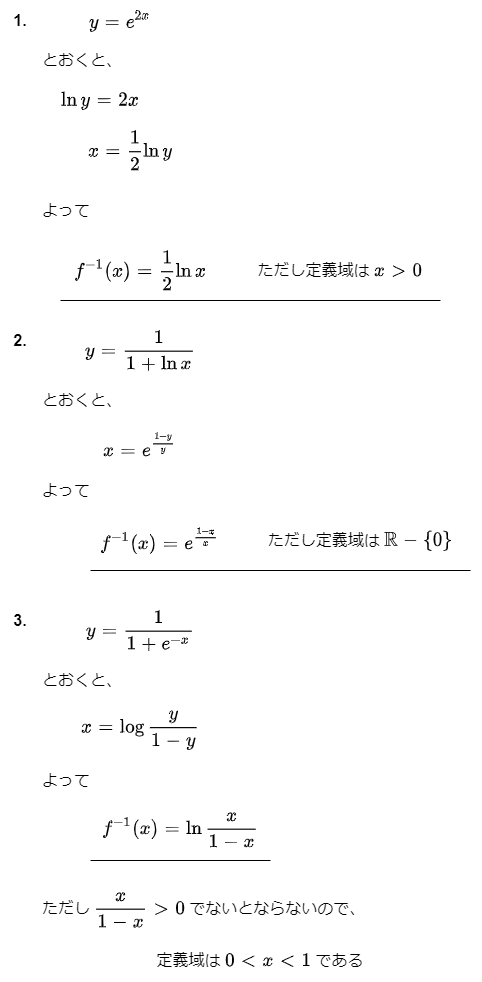

The diagram above was exported from draw.io. Its source (the exported page's mxGraphModel, read from the mxfile embedded in the PNG):
<mxGraphModel dx="1274" dy="1041" grid="1" gridSize="10" guides="1" tooltips="1" connect="1" arrows="1" fold="1" page="1" pageScale="1" pageWidth="827" pageHeight="1169" background="#FFFFFF" math="1" shadow="0">
  <root>
    <mxCell id="0" />
    <mxCell id="1" parent="0" />
    <mxCell id="2" value="1." style="text;html=1;strokeColor=none;fillColor=none;align=center;verticalAlign=middle;whiteSpace=wrap;rounded=0;fontStyle=1;fontSize=16;" vertex="1" parent="1">
      <mxGeometry x="40" y="40" width="40" height="40" as="geometry" />
    </mxCell>
    <mxCell id="3" value="`y=e^{2x}`" style="text;html=1;strokeColor=none;fillColor=none;align=center;verticalAlign=middle;whiteSpace=wrap;rounded=0;fontSize=16;" vertex="1" parent="1">
      <mxGeometry x="100" y="40" width="120" height="40" as="geometry" />
    </mxCell>
    <mxCell id="4" value="とおくと、" style="text;html=1;strokeColor=none;fillColor=none;align=left;verticalAlign=middle;whiteSpace=wrap;rounded=0;fontSize=16;" vertex="1" parent="1">
      <mxGeometry x="80" y="80" width="120" height="40" as="geometry" />
    </mxCell>
    <mxCell id="5" value="`\ln y=2x`" style="text;html=1;strokeColor=none;fillColor=none;align=center;verticalAlign=middle;whiteSpace=wrap;rounded=0;fontSize=16;" vertex="1" parent="1">
      <mxGeometry x="80" y="120" width="120" height="40" as="geometry" />
    </mxCell>
    <mxCell id="6" value="`x=\frac{1}{2}\ln y`" style="text;html=1;strokeColor=none;fillColor=none;align=center;verticalAlign=middle;whiteSpace=wrap;rounded=0;fontSize=16;" vertex="1" parent="1">
      <mxGeometry x="90" y="160" width="160" height="60" as="geometry" />
    </mxCell>
    <mxCell id="7" value="よって" style="text;html=1;strokeColor=none;fillColor=none;align=left;verticalAlign=middle;whiteSpace=wrap;rounded=0;fontSize=16;" vertex="1" parent="1">
      <mxGeometry x="80" y="230" width="120" height="40" as="geometry" />
    </mxCell>
    <mxCell id="8" value="`f^{-1}(x)=\frac{1}{2}\ln x`" style="text;html=1;strokeColor=none;fillColor=none;align=center;verticalAlign=middle;whiteSpace=wrap;rounded=0;fontSize=16;" vertex="1" parent="1">
      <mxGeometry x="80" y="280" width="200" height="60" as="geometry" />
    </mxCell>
    <mxCell id="9" value="ただし定義域は `x&amp;gt;0`" style="text;html=1;strokeColor=none;fillColor=none;align=center;verticalAlign=middle;whiteSpace=wrap;rounded=0;fontSize=16;" vertex="1" parent="1">
      <mxGeometry x="280" y="280" width="200" height="60" as="geometry" />
    </mxCell>
    <mxCell id="10" value="" style="endArrow=none;html=1;fontSize=16;" edge="1" parent="1">
      <mxGeometry width="50" height="50" relative="1" as="geometry">
        <mxPoint x="100" y="340" as="sourcePoint" />
        <mxPoint x="480" y="340" as="targetPoint" />
      </mxGeometry>
    </mxCell>
    <mxCell id="11" value="2." style="text;html=1;strokeColor=none;fillColor=none;align=center;verticalAlign=middle;whiteSpace=wrap;rounded=0;fontStyle=1;fontSize=16;" vertex="1" parent="1">
      <mxGeometry x="40" y="360" width="40" height="40" as="geometry" />
    </mxCell>
    <mxCell id="12" value="`y=\frac{1}{1+\ln x}`" style="text;html=1;strokeColor=none;fillColor=none;align=center;verticalAlign=middle;whiteSpace=wrap;rounded=0;fontSize=16;" vertex="1" parent="1">
      <mxGeometry x="80" y="360" width="200" height="60" as="geometry" />
    </mxCell>
    <mxCell id="13" value="とおくと、" style="text;html=1;strokeColor=none;fillColor=none;align=left;verticalAlign=middle;whiteSpace=wrap;rounded=0;fontSize=16;" vertex="1" parent="1">
      <mxGeometry x="80" y="420" width="120" height="40" as="geometry" />
    </mxCell>
    <mxCell id="14" value="`x=e^{\frac{1-y}{y}}`" style="text;html=1;strokeColor=none;fillColor=none;align=center;verticalAlign=middle;whiteSpace=wrap;rounded=0;fontSize=16;" vertex="1" parent="1">
      <mxGeometry x="120" y="460" width="120" height="50" as="geometry" />
    </mxCell>
    <mxCell id="16" value="よって" style="text;html=1;strokeColor=none;fillColor=none;align=left;verticalAlign=middle;whiteSpace=wrap;rounded=0;fontSize=16;" vertex="1" parent="1">
      <mxGeometry x="80" y="510" width="120" height="40" as="geometry" />
    </mxCell>
    <mxCell id="17" value="`f^{-1}(x)=e^{\frac{1-x}{x}}`" style="text;html=1;strokeColor=none;fillColor=none;align=center;verticalAlign=middle;whiteSpace=wrap;rounded=0;fontSize=16;" vertex="1" parent="1">
      <mxGeometry x="120" y="550" width="160" height="60" as="geometry" />
    </mxCell>
    <mxCell id="18" value="ただし定義域は `\mathbb R - {0}`" style="text;html=1;strokeColor=none;fillColor=none;align=center;verticalAlign=middle;whiteSpace=wrap;rounded=0;fontSize=16;" vertex="1" parent="1">
      <mxGeometry x="280" y="550" width="240" height="60" as="geometry" />
    </mxCell>
    <mxCell id="19" value="" style="endArrow=none;html=1;fontSize=16;" edge="1" parent="1">
      <mxGeometry width="50" height="50" relative="1" as="geometry">
        <mxPoint x="130" y="610" as="sourcePoint" />
        <mxPoint x="510" y="610" as="targetPoint" />
      </mxGeometry>
    </mxCell>
    <mxCell id="20" value="3." style="text;html=1;strokeColor=none;fillColor=none;align=center;verticalAlign=middle;whiteSpace=wrap;rounded=0;fontStyle=1;fontSize=16;" vertex="1" parent="1">
      <mxGeometry x="40" y="640" width="40" height="40" as="geometry" />
    </mxCell>
    <mxCell id="21" value="`y=\frac{1}{1+e^{-x}}`" style="text;html=1;strokeColor=none;fillColor=none;align=center;verticalAlign=middle;whiteSpace=wrap;rounded=0;fontSize=16;" vertex="1" parent="1">
      <mxGeometry x="80" y="640" width="200" height="60" as="geometry" />
    </mxCell>
    <mxCell id="22" value="とおくと、" style="text;html=1;strokeColor=none;fillColor=none;align=left;verticalAlign=middle;whiteSpace=wrap;rounded=0;fontSize=16;" vertex="1" parent="1">
      <mxGeometry x="80" y="700" width="120" height="40" as="geometry" />
    </mxCell>
    <mxCell id="23" value="`x=\log\frac{y}{1-y}`" style="text;html=1;strokeColor=none;fillColor=none;align=center;verticalAlign=middle;whiteSpace=wrap;rounded=0;fontSize=16;" vertex="1" parent="1">
      <mxGeometry x="80" y="740" width="200" height="60" as="geometry" />
    </mxCell>
    <mxCell id="24" value="よって" style="text;html=1;strokeColor=none;fillColor=none;align=left;verticalAlign=middle;whiteSpace=wrap;rounded=0;fontSize=16;" vertex="1" parent="1">
      <mxGeometry x="80" y="800" width="120" height="40" as="geometry" />
    </mxCell>
    <mxCell id="25" value="`f^{-1}(x)=\ln\frac{x}{1-x}`" style="text;html=1;strokeColor=none;fillColor=none;align=center;verticalAlign=middle;whiteSpace=wrap;rounded=0;fontSize=16;" vertex="1" parent="1">
      <mxGeometry x="120" y="840" width="200" height="60" as="geometry" />
    </mxCell>
    <mxCell id="26" value="" style="endArrow=none;html=1;fontSize=16;" edge="1" parent="1">
      <mxGeometry width="50" height="50" relative="1" as="geometry">
        <mxPoint x="130" y="900" as="sourcePoint" />
        <mxPoint x="310" y="900" as="targetPoint" />
      </mxGeometry>
    </mxCell>
    <mxCell id="27" value="ただし `\frac(x){1-x}\gt 0` でないとならないので、" style="text;html=1;strokeColor=none;fillColor=none;align=left;verticalAlign=middle;whiteSpace=wrap;rounded=0;fontSize=16;" vertex="1" parent="1">
      <mxGeometry x="80" y="920" width="400" height="60" as="geometry" />
    </mxCell>
    <mxCell id="28" value="定義域は `0 \lt x \lt 1` である" style="text;html=1;strokeColor=none;fillColor=none;align=center;verticalAlign=middle;whiteSpace=wrap;rounded=0;fontSize=16;" vertex="1" parent="1">
      <mxGeometry x="160" y="980" width="280" height="40" as="geometry" />
    </mxCell>
  </root>
</mxGraphModel>